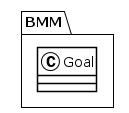

The diagram above was rendered by PlantUML. Its source (embedded in the PNG):
@startuml
!theme plain
package BMM {
class Goal {
}
}
@enduml